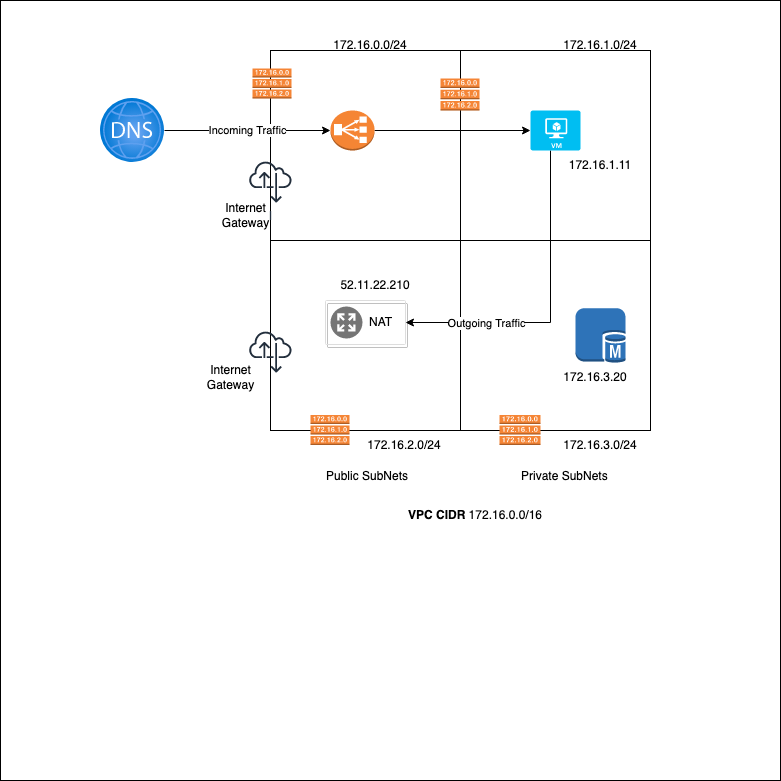

The diagram above was exported from draw.io. Its source (the exported page's mxGraphModel, read from the mxfile embedded in the PNG):
<mxGraphModel dx="1573" dy="438" grid="1" gridSize="10" guides="1" tooltips="1" connect="1" arrows="1" fold="1" page="1" pageScale="1" pageWidth="827" pageHeight="1169" math="0" shadow="0">
  <root>
    <mxCell id="B4DTn-Rq3vomEfvSBHrs-0" />
    <mxCell id="B4DTn-Rq3vomEfvSBHrs-1" parent="B4DTn-Rq3vomEfvSBHrs-0" />
    <mxCell id="B4DTn-Rq3vomEfvSBHrs-6" value="" style="whiteSpace=wrap;html=1;aspect=fixed;fillColor=none;" parent="B4DTn-Rq3vomEfvSBHrs-1" vertex="1">
      <mxGeometry x="200" y="110" width="190" height="190" as="geometry" />
    </mxCell>
    <mxCell id="B4DTn-Rq3vomEfvSBHrs-8" value="" style="whiteSpace=wrap;html=1;aspect=fixed;fillColor=none;" parent="B4DTn-Rq3vomEfvSBHrs-1" vertex="1">
      <mxGeometry x="390" y="110" width="190" height="190" as="geometry" />
    </mxCell>
    <mxCell id="B4DTn-Rq3vomEfvSBHrs-9" value="" style="whiteSpace=wrap;html=1;aspect=fixed;fillColor=none;" parent="B4DTn-Rq3vomEfvSBHrs-1" vertex="1">
      <mxGeometry x="200" y="300" width="190" height="190" as="geometry" />
    </mxCell>
    <mxCell id="B4DTn-Rq3vomEfvSBHrs-10" value="" style="whiteSpace=wrap;html=1;aspect=fixed;fillColor=none;" parent="B4DTn-Rq3vomEfvSBHrs-1" vertex="1">
      <mxGeometry x="390" y="300" width="190" height="190" as="geometry" />
    </mxCell>
    <mxCell id="B4DTn-Rq3vomEfvSBHrs-11" value="" style="whiteSpace=wrap;html=1;aspect=fixed;fillColor=none;" parent="B4DTn-Rq3vomEfvSBHrs-1" vertex="1">
      <mxGeometry x="-70" y="60" width="780" height="780" as="geometry" />
    </mxCell>
    <mxCell id="6vTSdvA80kb9HsmVyJjJ-21" style="edgeStyle=orthogonalEdgeStyle;rounded=0;orthogonalLoop=1;jettySize=auto;html=1;entryX=1;entryY=0.5;entryDx=0;entryDy=0;" parent="B4DTn-Rq3vomEfvSBHrs-1" source="6vTSdvA80kb9HsmVyJjJ-0" target="6vTSdvA80kb9HsmVyJjJ-6" edge="1">
      <mxGeometry relative="1" as="geometry">
        <Array as="points">
          <mxPoint x="480" y="382" />
        </Array>
      </mxGeometry>
    </mxCell>
    <mxCell id="6vTSdvA80kb9HsmVyJjJ-22" value="Outgoing Traffic" style="edgeLabel;html=1;align=center;verticalAlign=middle;resizable=0;points=[];" parent="6vTSdvA80kb9HsmVyJjJ-21" vertex="1" connectable="0">
      <mxGeometry x="0.4953" relative="1" as="geometry">
        <mxPoint as="offset" />
      </mxGeometry>
    </mxCell>
    <mxCell id="6vTSdvA80kb9HsmVyJjJ-0" value="" style="verticalLabelPosition=bottom;html=1;verticalAlign=top;align=center;strokeColor=none;fillColor=#00BEF2;shape=mxgraph.azure.virtual_machine;" parent="B4DTn-Rq3vomEfvSBHrs-1" vertex="1">
      <mxGeometry x="460" y="170" width="50" height="40" as="geometry" />
    </mxCell>
    <mxCell id="6vTSdvA80kb9HsmVyJjJ-1" value="&lt;b&gt;VPC CIDR&lt;/b&gt; 172.16.0.0/16" style="text;html=1;strokeColor=none;fillColor=none;align=center;verticalAlign=middle;whiteSpace=wrap;rounded=0;" parent="B4DTn-Rq3vomEfvSBHrs-1" vertex="1">
      <mxGeometry x="330" y="565" width="150" height="20" as="geometry" />
    </mxCell>
    <mxCell id="6vTSdvA80kb9HsmVyJjJ-2" value="172.16.0.0/24" style="text;html=1;strokeColor=none;fillColor=none;align=center;verticalAlign=middle;whiteSpace=wrap;rounded=0;" parent="B4DTn-Rq3vomEfvSBHrs-1" vertex="1">
      <mxGeometry x="270" y="90" width="60" height="30" as="geometry" />
    </mxCell>
    <mxCell id="6vTSdvA80kb9HsmVyJjJ-3" value="172.16.2.0/24" style="text;html=1;strokeColor=none;fillColor=none;align=center;verticalAlign=middle;whiteSpace=wrap;rounded=0;" parent="B4DTn-Rq3vomEfvSBHrs-1" vertex="1">
      <mxGeometry x="304" y="490" width="60" height="30" as="geometry" />
    </mxCell>
    <mxCell id="6vTSdvA80kb9HsmVyJjJ-4" value="172.16.3.0/24" style="text;html=1;strokeColor=none;fillColor=none;align=center;verticalAlign=middle;whiteSpace=wrap;rounded=0;" parent="B4DTn-Rq3vomEfvSBHrs-1" vertex="1">
      <mxGeometry x="500" y="490" width="60" height="30" as="geometry" />
    </mxCell>
    <mxCell id="6vTSdvA80kb9HsmVyJjJ-5" value="172.16.1.0/24" style="text;html=1;strokeColor=none;fillColor=none;align=center;verticalAlign=middle;whiteSpace=wrap;rounded=0;" parent="B4DTn-Rq3vomEfvSBHrs-1" vertex="1">
      <mxGeometry x="500" y="90" width="60" height="30" as="geometry" />
    </mxCell>
    <mxCell id="6vTSdvA80kb9HsmVyJjJ-6" value="" style="strokeColor=#dddddd;shadow=1;strokeWidth=1;rounded=1;absoluteArcSize=1;arcSize=2;fillColor=none;" parent="B4DTn-Rq3vomEfvSBHrs-1" vertex="1">
      <mxGeometry x="255" y="360" width="80" height="44" as="geometry" />
    </mxCell>
    <mxCell id="6vTSdvA80kb9HsmVyJjJ-7" value="NAT" style="sketch=0;dashed=0;connectable=0;html=1;fillColor=#757575;strokeColor=none;shape=mxgraph.gcp2.nat;part=1;labelPosition=right;verticalLabelPosition=middle;align=left;verticalAlign=middle;spacingLeft=5;fontSize=12;" parent="6vTSdvA80kb9HsmVyJjJ-6" vertex="1">
      <mxGeometry y="0.5" width="32" height="32" relative="1" as="geometry">
        <mxPoint x="5" y="-16" as="offset" />
      </mxGeometry>
    </mxCell>
    <mxCell id="6vTSdvA80kb9HsmVyJjJ-14" style="edgeStyle=orthogonalEdgeStyle;rounded=0;orthogonalLoop=1;jettySize=auto;html=1;entryX=0;entryY=0.5;entryDx=0;entryDy=0;entryPerimeter=0;" parent="B4DTn-Rq3vomEfvSBHrs-1" source="6vTSdvA80kb9HsmVyJjJ-8" target="6vTSdvA80kb9HsmVyJjJ-0" edge="1">
      <mxGeometry relative="1" as="geometry" />
    </mxCell>
    <mxCell id="6vTSdvA80kb9HsmVyJjJ-8" value="" style="outlineConnect=0;dashed=0;verticalLabelPosition=bottom;verticalAlign=top;align=center;html=1;shape=mxgraph.aws3.classic_load_balancer;fillColor=#F58534;gradientColor=none;" parent="B4DTn-Rq3vomEfvSBHrs-1" vertex="1">
      <mxGeometry x="260" y="170" width="44" height="40" as="geometry" />
    </mxCell>
    <mxCell id="6vTSdvA80kb9HsmVyJjJ-9" value="" style="outlineConnect=0;dashed=0;verticalLabelPosition=bottom;verticalAlign=top;align=center;html=1;shape=mxgraph.aws3.sql_master;fillColor=#2E73B8;gradientColor=none;" parent="B4DTn-Rq3vomEfvSBHrs-1" vertex="1">
      <mxGeometry x="505" y="367.75" width="50" height="54.5" as="geometry" />
    </mxCell>
    <mxCell id="6vTSdvA80kb9HsmVyJjJ-10" value="Public SubNets" style="text;strokeColor=none;fillColor=none;align=left;verticalAlign=middle;spacingLeft=4;spacingRight=4;overflow=hidden;points=[[0,0.5],[1,0.5]];portConstraint=eastwest;rotatable=0;" parent="B4DTn-Rq3vomEfvSBHrs-1" vertex="1">
      <mxGeometry x="250" y="520" width="110" height="30" as="geometry" />
    </mxCell>
    <mxCell id="6vTSdvA80kb9HsmVyJjJ-11" value="Private SubNets" style="text;strokeColor=none;fillColor=none;align=left;verticalAlign=middle;spacingLeft=4;spacingRight=4;overflow=hidden;points=[[0,0.5],[1,0.5]];portConstraint=eastwest;rotatable=0;" parent="B4DTn-Rq3vomEfvSBHrs-1" vertex="1">
      <mxGeometry x="445" y="520" width="115" height="30" as="geometry" />
    </mxCell>
    <mxCell id="6vTSdvA80kb9HsmVyJjJ-12" value="" style="aspect=fixed;html=1;points=[];align=center;image;fontSize=12;image=img/lib/azure2/networking/DNS_Zones.svg;fillColor=none;" parent="B4DTn-Rq3vomEfvSBHrs-1" vertex="1">
      <mxGeometry x="30" y="158" width="64" height="64" as="geometry" />
    </mxCell>
    <mxCell id="6vTSdvA80kb9HsmVyJjJ-13" value="Incoming Traffic" style="endArrow=classic;html=1;rounded=0;entryX=0;entryY=0.5;entryDx=0;entryDy=0;entryPerimeter=0;" parent="B4DTn-Rq3vomEfvSBHrs-1" source="6vTSdvA80kb9HsmVyJjJ-12" target="6vTSdvA80kb9HsmVyJjJ-8" edge="1">
      <mxGeometry width="50" height="50" relative="1" as="geometry">
        <mxPoint x="90" y="230" as="sourcePoint" />
        <mxPoint x="140" y="180" as="targetPoint" />
      </mxGeometry>
    </mxCell>
    <mxCell id="6vTSdvA80kb9HsmVyJjJ-16" value="" style="outlineConnect=0;dashed=0;verticalLabelPosition=bottom;verticalAlign=top;align=center;html=1;shape=mxgraph.aws3.route_table;fillColor=#F58536;gradientColor=none;" parent="B4DTn-Rq3vomEfvSBHrs-1" vertex="1">
      <mxGeometry x="370" y="138" width="39" height="32" as="geometry" />
    </mxCell>
    <mxCell id="6vTSdvA80kb9HsmVyJjJ-17" value="" style="outlineConnect=0;dashed=0;verticalLabelPosition=bottom;verticalAlign=top;align=center;html=1;shape=mxgraph.aws3.route_table;fillColor=#F58536;gradientColor=none;" parent="B4DTn-Rq3vomEfvSBHrs-1" vertex="1">
      <mxGeometry x="429" y="474.5" width="41" height="30" as="geometry" />
    </mxCell>
    <mxCell id="6vTSdvA80kb9HsmVyJjJ-18" value="" style="outlineConnect=0;dashed=0;verticalLabelPosition=bottom;verticalAlign=top;align=center;html=1;shape=mxgraph.aws3.route_table;fillColor=#F58536;gradientColor=none;" parent="B4DTn-Rq3vomEfvSBHrs-1" vertex="1">
      <mxGeometry x="182" y="128" width="39" height="30" as="geometry" />
    </mxCell>
    <mxCell id="6vTSdvA80kb9HsmVyJjJ-19" value="" style="outlineConnect=0;dashed=0;verticalLabelPosition=bottom;verticalAlign=top;align=center;html=1;shape=mxgraph.aws3.route_table;fillColor=#F58536;gradientColor=none;" parent="B4DTn-Rq3vomEfvSBHrs-1" vertex="1">
      <mxGeometry x="240" y="474.5" width="39" height="30" as="geometry" />
    </mxCell>
    <mxCell id="6vTSdvA80kb9HsmVyJjJ-20" value="" style="sketch=0;outlineConnect=0;fontColor=#232F3E;gradientColor=none;fillColor=#232F3D;strokeColor=none;dashed=0;verticalLabelPosition=bottom;verticalAlign=top;align=center;html=1;fontSize=12;fontStyle=0;aspect=fixed;pointerEvents=1;shape=mxgraph.aws4.internet_alt22;" parent="B4DTn-Rq3vomEfvSBHrs-1" vertex="1">
      <mxGeometry x="178.75" y="390" width="42.25" height="42.25" as="geometry" />
    </mxCell>
    <mxCell id="6vTSdvA80kb9HsmVyJjJ-23" value="I" style="sketch=0;outlineConnect=0;fontColor=#232F3E;gradientColor=none;fillColor=#232F3D;strokeColor=none;dashed=0;verticalLabelPosition=bottom;verticalAlign=top;align=center;html=1;fontSize=12;fontStyle=0;aspect=fixed;pointerEvents=1;shape=mxgraph.aws4.internet_alt22;" parent="B4DTn-Rq3vomEfvSBHrs-1" vertex="1">
      <mxGeometry x="178.75" y="220" width="42.25" height="42.25" as="geometry" />
    </mxCell>
    <mxCell id="6vTSdvA80kb9HsmVyJjJ-25" value="Internet Gateway" style="text;html=1;strokeColor=none;fillColor=none;align=center;verticalAlign=middle;whiteSpace=wrap;rounded=0;" parent="B4DTn-Rq3vomEfvSBHrs-1" vertex="1">
      <mxGeometry x="171.25" y="270" width="8.75" height="10" as="geometry" />
    </mxCell>
    <mxCell id="6vTSdvA80kb9HsmVyJjJ-26" value="Internet Gateway" style="text;html=1;strokeColor=none;fillColor=none;align=center;verticalAlign=middle;whiteSpace=wrap;rounded=0;" parent="B4DTn-Rq3vomEfvSBHrs-1" vertex="1">
      <mxGeometry x="150" y="432.25" width="21.25" height="10" as="geometry" />
    </mxCell>
    <mxCell id="6vTSdvA80kb9HsmVyJjJ-29" value="52.11.22.210" style="text;html=1;strokeColor=none;fillColor=none;align=center;verticalAlign=middle;whiteSpace=wrap;rounded=0;" parent="B4DTn-Rq3vomEfvSBHrs-1" vertex="1">
      <mxGeometry x="275" y="330" width="60" height="30" as="geometry" />
    </mxCell>
    <mxCell id="6vTSdvA80kb9HsmVyJjJ-30" value="172.16.1.11" style="text;html=1;strokeColor=none;fillColor=none;align=center;verticalAlign=middle;whiteSpace=wrap;rounded=0;" parent="B4DTn-Rq3vomEfvSBHrs-1" vertex="1">
      <mxGeometry x="500" y="210" width="60" height="30" as="geometry" />
    </mxCell>
    <mxCell id="6vTSdvA80kb9HsmVyJjJ-31" value="172.16.3.20" style="text;html=1;strokeColor=none;fillColor=none;align=center;verticalAlign=middle;whiteSpace=wrap;rounded=0;" parent="B4DTn-Rq3vomEfvSBHrs-1" vertex="1">
      <mxGeometry x="495" y="422.25" width="60" height="30" as="geometry" />
    </mxCell>
  </root>
</mxGraphModel>